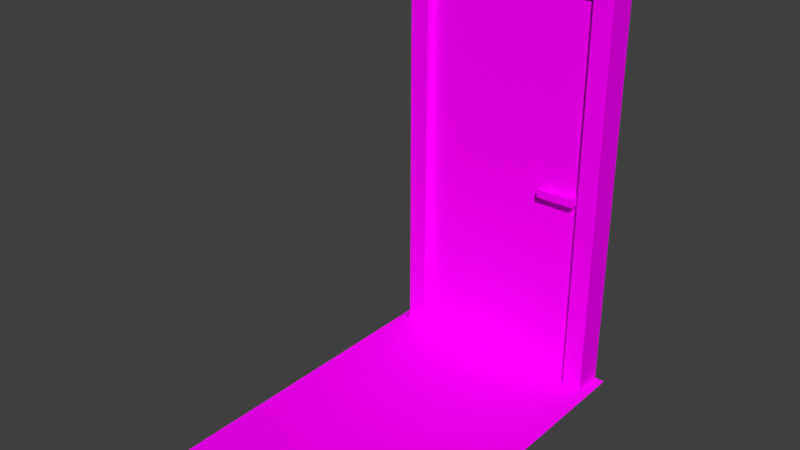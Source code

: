 # Source: door.blend  (saved by Blender 3.0.42; exported with 4.5.12 LTS)
import bpy
from mathutils import Matrix  # noqa: F401  (used for matrix-valued properties, if any)

bpy.ops.wm.read_factory_settings(use_empty=True)
scene = bpy.context.scene
scene.name = 'Scene'

# ---- collections
col_collection = bpy.data.collections.new('Collection'); scene.collection.children.link(col_collection)

# ---- images (referenced by path relative to the original .blend; pixels are not part of the script)
import os
ASSET_DIR = os.environ.get("B2B_ASSET_DIR", "")  # directory of the original .blend (textures are referenced by path, not embedded)
HERE = os.path.dirname(os.path.abspath(__file__))  # packed textures are extracted next to this script under _unpacked/

def load_image(name, relpath, width, height, colorspace="sRGB"):
    """Load a texture the original file referenced (path relative to the .blend, or extracted next to this script)."""
    p = next((c for c in (os.path.join(HERE, relpath), os.path.join(ASSET_DIR, relpath)) if relpath and os.path.exists(c)), "")
    if p:
        img = bpy.data.images.load(p, check_existing=True)
        img.name = name
    else:  # same state as the original file: an image datablock whose file is absent (Cycles renders it pink)
        img = bpy.data.images.new(name, width, height)
        img.source = "FILE"
        img.filepath = "//" + (relpath or name)
    img.colorspace_settings.name = colorspace
    return img
img_door_uv_png = load_image('door_uv.png', 'door_uv.png', 1024, 1024, 'sRGB')

# ---- materials (node trees are filled in below, after node groups)
mat_material_001 = bpy.data.materials.new('Material.001')
mat_material_001.use_transparent_shadow = False

# ---- material node trees
mat_material_001.use_nodes = True; mat_material_001.node_tree.nodes.clear()
_N = mat_material_001.node_tree.nodes; _L = mat_material_001.node_tree.links
n0 = _N.new('ShaderNodeBsdfPrincipled'); n0.name = 'Principled BSDF'; n0.location = (10, 300)
n0.distribution = 'GGX'
n0.subsurface_method = 'RANDOM_WALK_SKIN'
n0.inputs[3].default_value = 1.45
n0.inputs[13].default_value = 0.0
n0.inputs[27].default_value = (0.0, 0.0, 0.0, 1.0)
n0.inputs[28].default_value = 1.0
n1 = _N.new('ShaderNodeOutputMaterial'); n1.name = 'Material Output'; n1.location = (300, 300)
n2 = _N.new('ShaderNodeTexImage'); n2.name = 'Image Texture'; n2.location = (-280, 280)
n2.image = img_door_uv_png
_L.new(n0.outputs[0], n1.inputs[0])
_L.new(n2.outputs[0], n0.inputs[0])
n1.is_active_output = True

# ---- world
world_world = bpy.data.worlds.new('World'); scene.world = world_world
world_world.use_nodes = True; world_world.node_tree.nodes.clear()
_N = world_world.node_tree.nodes; _L = world_world.node_tree.links
n0 = _N.new('ShaderNodeOutputWorld'); n0.name = 'World Output'; n0.location = (300, 300)
n1 = _N.new('ShaderNodeBackground'); n1.name = 'Background'; n1.location = (10, 300)
n1.inputs[0].default_value = (0.05088, 0.05088, 0.05088, 1.0)
_L.new(n1.outputs[0], n0.inputs[0])
n0.is_active_output = True
world_world.color = (0.05088, 0.05088, 0.05088)
world_world.use_sun_shadow = False
world_world.sun_shadow_jitter_overblur = 0.0

# ---- meshes
me_cube_001 = bpy.data.meshes.new('Cube.001')
me_cube_001.from_pydata([(0.5978, -0.9846, -2.13), (0.5978, -0.9846, 1.87), (0.5978, 0.9798, -2.13), (0.5978, 0.9798, 1.87), (0.8, -0.9846, -2.13), (0.8, -0.9846, 1.87), (0.8, 0.9798, -2.13), (0.8, 0.9798, 1.87), (0.8, 0.8233, -0.1602), (0.9185, 0.8208, -0.1602), (0.8, 0.8233, -0.07908), (0.9185, 0.8208, -0.07908), (0.8, 0.8998, -0.1602), (0.9185, 0.8973, -0.1602), (0.8, 0.8998, -0.07908), (0.9185, 0.8973, -0.07908), (0.8, 0.8233, -0.1602), (0.9185, 0.8208, -0.1602), (0.8, 0.8233, -0.07908), (0.9185, 0.8208, -0.07908), (0.863, 0.8208, -0.1602), (0.863, 0.8208, -0.07908), (0.863, 0.5065, -0.1602), (0.9185, 0.5065, -0.1602), (0.9185, 0.5065, -0.07908), (0.863, 0.5065, -0.07908), (0.8, 0.9798, -0.1297), (0.8, -0.002399, -2.13), (0.8, -0.002398, 1.87), (0.8, -0.9846, -0.1297), (0.8, -0.002399, -0.1297), (0.5978, -0.002399, -2.13), (0.5978, -0.9846, -0.1297), (0.5978, -0.002398, 1.87), (0.5978, 0.9798, -0.1297), (0.5978, -0.002399, -0.1297)], [], [(1, 33, 35, 32), (34, 7, 26), (28, 29, 30), (29, 1, 32), (4, 0, 31), (33, 5, 28), (10, 15, 14), (15, 12, 14), (13, 8, 12), (11, 13, 15), (20, 25, 21), (16, 21, 18), (23, 25, 22), (19, 23, 17), (21, 24, 19), (17, 22, 20), (8, 11, 10), (30, 4, 27), (26, 27, 6), (7, 30, 26), (32, 35, 31, 0), (35, 34, 2, 31), (6, 2, 34), (34, 3, 7), (26, 6, 34), (28, 5, 29), (0, 4, 29), (29, 5, 1), (32, 0, 29), (31, 2, 27), (2, 6, 27), (27, 4, 31), (28, 7, 3), (33, 1, 5), (28, 3, 33), (10, 11, 15), (15, 13, 12), (13, 9, 8), (11, 9, 13), (20, 22, 25), (16, 20, 21), (23, 24, 25), (19, 24, 23), (21, 25, 24), (17, 23, 22), (8, 9, 11), (21, 19, 17), (17, 20, 21), (30, 29, 4), (26, 30, 27), (7, 28, 30), (33, 3, 34, 35)])
_uv = me_cube_001.uv_layers.new(name='UVMap')
_uv.uv.foreach_set('vector', [0.01595, 0.7263, 0.4844, 0.7263, 0.4844, 0.009534, 0.01595, 0.009534, 0.4641, 0.2483, 0.4918, 0.7352, 0.4692, 0.7344, 0.4843, 0.7369, 0.01031, 0.007415, 0.4845, 0.007415, 0.25, 0.3866, 0.3251, 0.3634, 0.25, 0.3634, 0.3076, 0.5972, 0.1924, 0.5972, 0.1924, 0.375, 0.4043, 0.375, 0.3457, 0.5671, 0.3457, 0.375, 0.2809, 0.9925, 0.2988, 0.9645, 0.2991, 0.9927, 0.25, 1.0, 0.0, 0.875, 0.0, 1.0, 0.25, 0.875, 0.0, 1.0, 0.0, 0.875, 0.2806, 0.9643, 0.2991, 0.9452, 0.2988, 0.9645, 0.25, 0.8281, 0.25, 1.0, 0.25, 1.0, 0.125, 0.8281, 0.25, 1.0, 0.125, 1.0, 0.375, 0.8281, 0.25, 1.0, 0.25, 0.8281, 0.2938, 0.9448, 0.3126, 0.8282, 0.3131, 0.9448, 0.2806, 0.9448, 0.2933, 0.8282, 0.2938, 0.9448, 0.0, 0.0, 0.0, 0.0, 0.0, 0.0, 0.3125, 1.0, 0.5625, 0.25, 0.3125, 0.25, 0.4839, 0.0, -5.96e-08, 0.7344, 0.4871, 0.7344, 0.01563, 0.0, 0.4844, 0.7344, 0.01562, 0.7344, 0.0156, 0.738, 0.4844, 0.008475, 0.01565, 0.008475, 0.01128, 0.009269, 0.4858, 0.009269, 0.4858, 0.7299, 0.01128, 0.7299, 0.4826, 0.01112, 0.0116, 0.01112, 0.0116, 0.7256, 0.4826, 0.7256, 0.437, 0.7344, 0.4319, 0.2483, 0.4641, 0.2483, 0.4641, 0.2483, 0.4963, 0.2483, 0.4918, 0.7352, 0.4692, 0.7344, 0.437, 0.7344, 0.4641, 0.2483, 0.4844, 0.7374, 0.01418, 0.7378, 0.0116, 4.9e-08, 0.1749, 0.3634, 0.1749, 0.3866, 0.25, 0.3866, 0.25, 0.3866, 0.3251, 0.3866, 0.3251, 0.3634, 0.25, 0.3634, 0.1749, 0.3634, 0.25, 0.3866, 0.1924, 0.375, 0.1924, 0.1528, 0.3076, 0.375, 0.1924, 0.1528, 0.3076, 0.1528, 0.3076, 0.375, 0.3076, 0.375, 0.3076, 0.5972, 0.1924, 0.375, 0.3457, 0.375, 0.3457, 0.1829, 0.4043, 0.1829, 0.4043, 0.375, 0.4043, 0.5671, 0.3457, 0.5671, 0.3457, 0.375, 0.4043, 0.1829, 0.4043, 0.375, 0.2809, 0.9925, 0.2806, 0.9643, 0.2988, 0.9645, 0.25, 1.0, 0.25, 0.875, 0.0, 0.875, 0.25, 0.875, 0.25, 1.0, 0.0, 1.0, 0.2806, 0.9643, 0.2809, 0.945, 0.2991, 0.9452, 0.25, 0.8281, 0.25, 0.8281, 0.25, 1.0, 0.125, 0.8281, 0.25, 0.8281, 0.25, 1.0, 0.375, 0.8281, 0.375, 1.0, 0.25, 1.0, 0.2938, 0.9448, 0.2933, 0.8282, 0.3126, 0.8282, 0.2806, 0.9448, 0.2801, 0.8282, 0.2933, 0.8282, 0.0, 0.0, 0.0, 0.0, 0.0, 0.0, 0.3125, 1.0, 0.8125, 0.75, 0.5625, 0.25, 0.4375, 0.25, -0.0625, 0.0, -0.0625, 0.0, -0.0625, 0.0, -0.0625, 0.0, 0.4375, 0.25, 0.4826, 0.01562, 0.007062, 0.01563, 0.01031, 0.7344, 0.01562, 0.01562, 0.4844, 0.01563, 0.4844, 0.7344, 0.01562, 0.7375, 0.4853, 0.7372, 0.4835, 4.9e-08, 0.4844, 0.727, 0.01563, 0.727, 0.01562, 0.009269, 0.4844, 0.009269])
me_cube_001.materials.append(mat_material_001)
me_cube_001.update()
me_cube_002 = bpy.data.meshes.new('Cube.002')
me_cube_002.from_pydata([(-0.3571, -1.233, 0.1411), (-0.3571, 1.167, 0.1411), (3.243, -1.233, 0.1411), (3.243, 1.167, 0.1411), (-0.3559, -1.135, 0.144), (-0.3559, -1.135, 4.344), (-0.3559, 1.065, 0.144), (-0.3559, 1.065, 4.344), (-0.05587, -1.135, 0.144), (-0.05587, -1.135, 4.344), (-0.05587, 1.065, 0.144), (-0.05587, 1.065, 4.344), (-0.3559, -0.9349, 0.144), (-0.3559, -0.9349, 4.144), (-0.3559, 0.8651, 4.144), (-0.3559, 0.8651, 0.144), (-0.05587, 0.8651, 0.144), (-0.05587, 0.8651, 4.144), (-0.05587, -0.9349, 4.144), (-0.05587, -0.9349, 0.144)], [], [(14, 17, 18), (10, 6, 7), (18, 19, 12), (4, 8, 9), (14, 15, 16), (9, 11, 7), (10, 11, 17), (7, 14, 13), (8, 19, 18), (6, 15, 14), (13, 12, 4), (11, 9, 18), (14, 18, 13), (10, 7, 11), (18, 12, 13), (4, 9, 5), (14, 16, 17), (9, 7, 5), (10, 17, 16), (7, 13, 5), (8, 18, 9), (6, 14, 7), (11, 18, 17), (3, 1, 0), (13, 4, 5), (3, 0, 2)])
_uv = me_cube_002.uv_layers.new(name='UVMap')
_uv.uv.foreach_set('vector', [0.626, 0.8957, 0.625, 0.9844, 0.9813, 0.9818, 0.6243, 0.8931, 0.6246, 0.8931, 0.624, 0.8907, 0.9813, 0.9818, 0.622, 0.9818, 0.9844, 0.9844, 0.6217, 0.9964, 0.622, 0.9193, 0.9813, 0.9193, 0.626, 0.8957, 0.6244, 0.893, 0.6246, 0.893, 0.9813, 0.9193, 0.6253, 0.8855, 0.624, 0.8907, 0.6401, 0.8944, 0.6411, 0.8868, 0.625, 0.9844, 0.624, 0.8907, 0.626, 0.8957, 0.9844, 0.875, 0.628, 0.8932, 0.628, 0.9557, 0.9874, 0.9557, 0.6246, 0.8931, 0.6244, 0.893, 0.626, 0.8957, 0.9219, 0.8906, 0.9688, 0.9844, 0.6562, 0.9844, 0.6253, 0.8855, 0.9813, 0.9193, 0.9813, 0.9818, 0.626, 0.8957, 0.9813, 0.9818, 0.9844, 0.875, 0.6243, 0.8931, 0.624, 0.8907, 0.6253, 0.8855, 0.9813, 0.9818, 0.9844, 0.9844, 0.9844, 0.875, 0.6217, 0.9964, 0.9813, 0.9193, 0.9844, 0.9844, 0.626, 0.8957, 0.6246, 0.893, 0.625, 0.9844, 0.9813, 0.9193, 0.624, 0.8907, 0.9844, 0.9844, 0.6401, 0.8944, 0.625, 0.9844, 0.6404, 0.8943, 0.624, 0.8907, 0.9844, 0.875, 0.9844, 0.9844, 0.628, 0.8932, 0.9874, 0.9557, 0.9874, 0.8932, 0.6246, 0.8931, 0.626, 0.8957, 0.624, 0.8907, 0.6253, 0.8855, 0.9813, 0.9818, 0.625, 0.9844, 0.5082, 0.8615, 0.749, 0.8632, 0.751, 0.006726, 0.9219, 0.8906, 0.6562, 0.9844, 0.9688, 0.9844, 0.5082, 0.8615, 0.751, 0.006726, 0.5082, 0.006807])
me_cube_002.materials.append(mat_material_001)
me_cube_002.update()

# ---- objects
ob_door = bpy.data.objects.new('Door', me_cube_001)
ob_frame = bpy.data.objects.new('Frame', me_cube_002)

# ---- transforms, parenting, visibility, modifiers, constraints
ob_door.location = (-0.01859, 0.2927, 1.069)
ob_door.rotation_euler = (5.935e-08, -0.0, 4.712)
ob_door.scale = (0.5, 0.5, 0.5)
ob_frame.location = (0.01636, -0.1786, -0.07057)
ob_frame.rotation_euler = (0.0, -0.0, 4.712)
ob_frame.scale = (0.5, 0.5, 0.5)
ob_frame.color = (0.5333, 0.5149, 0.4822, 1.0)

# ---- collection membership
col_collection.objects.link(ob_door)
col_collection.objects.link(ob_frame)

# ---- scene / render settings (as saved in the file)
scene.frame_start = 1; scene.frame_end = 250; scene.frame_set(148)
scene.render.engine = 'BLENDER_EEVEE_NEXT'
scene.cycles.sampling_pattern = 'TABULATED_SOBOL'
scene.cycles.use_light_tree = False
scene.view_settings.view_transform = 'Standard'
bpy.context.view_layer.update()

# ---- added for rendering (the .blend has no active camera and no usable light): camera, sun
cam_auto = bpy.data.cameras.new('AutoCamera')
cam_auto.lens = 50.0
cam_auto.sensor_width = 36.0
cam_auto.clip_end = 1000.0
ob_auto_camera = bpy.data.objects.new('AutoCamera', cam_auto)
scene.collection.objects.link(ob_auto_camera)
ob_auto_camera.location = (2.79044, -4.24853, 3.28307)
ob_auto_camera.rotation_euler = (1.09748, -7.21219e-08, 0.694738)
scene.camera = ob_auto_camera
light_auto_sun = bpy.data.lights.new('AutoSun', 'SUN')
light_auto_sun.energy = 3.0
light_auto_sun.angle = 0.0523599
ob_auto_sun = bpy.data.objects.new('AutoSun', light_auto_sun)
scene.collection.objects.link(ob_auto_sun)
ob_auto_sun.rotation_euler = (0.872665, 0.174533, 0.523599)
bpy.context.view_layer.update()
